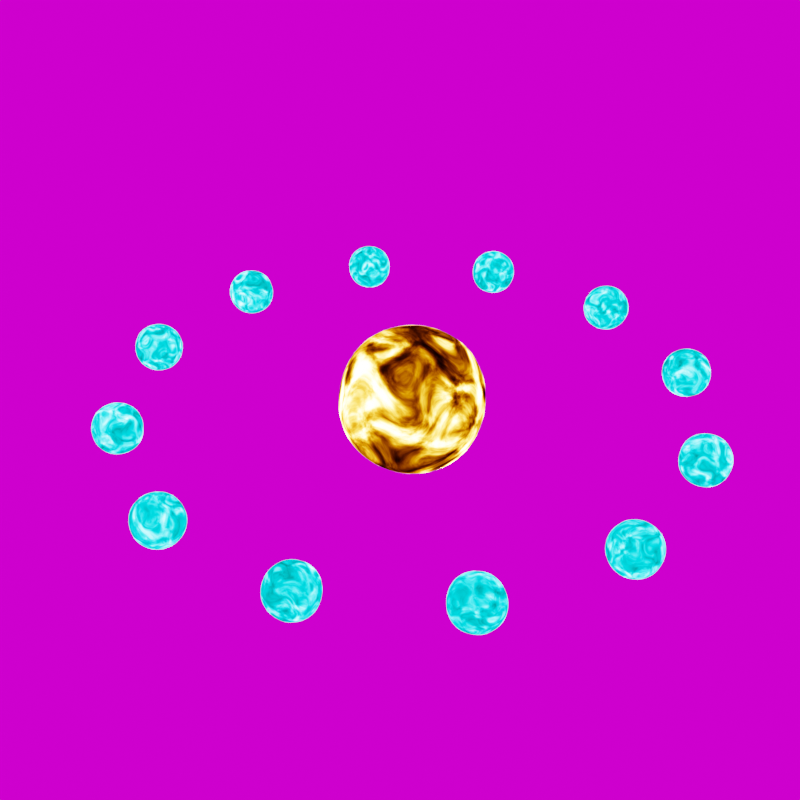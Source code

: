 # Source: energyball.blend  (saved by Blender 2.91.10; exported with 4.5.12 LTS)
import bpy
from mathutils import Matrix  # noqa: F401  (used for matrix-valued properties, if any)

bpy.ops.wm.read_factory_settings(use_empty=True)
scene = bpy.context.scene
scene.name = 'Scene'

# ---- collections
col_collection = bpy.data.collections.new('Collection'); scene.collection.children.link(col_collection)

# ---- images (referenced by path relative to the original .blend; pixels are not part of the script)
import os
ASSET_DIR = os.environ.get("B2B_ASSET_DIR", "")  # directory of the original .blend (textures are referenced by path, not embedded)
HERE = os.path.dirname(os.path.abspath(__file__))  # packed textures are extracted next to this script under _unpacked/

def load_image(name, relpath, width, height, colorspace="sRGB"):
    """Load a texture the original file referenced (path relative to the .blend, or extracted next to this script)."""
    p = next((c for c in (os.path.join(HERE, relpath), os.path.join(ASSET_DIR, relpath)) if relpath and os.path.exists(c)), "")
    if p:
        img = bpy.data.images.load(p, check_existing=True)
        img.name = name
    else:  # same state as the original file: an image datablock whose file is absent (Cycles renders it pink)
        img = bpy.data.images.new(name, width, height)
        img.source = "FILE"
        img.filepath = "//" + (relpath or name)
    img.colorspace_settings.name = colorspace
    return img
img_space_jpg = load_image('space.jpg', 'hdri/space.jpg', 1024, 1024, 'sRGB')

# ---- materials (node trees are filled in below, after node groups)
mat_star = bpy.data.materials.new('Star')
mat_star.alpha_threshold = 0.0
mat_star.line_color = (0.0, 0.0, 0.0, 1.0)
mat_planets = bpy.data.materials.new('Planets')
mat_planets.alpha_threshold = 0.0
mat_planets.line_color = (0.0, 0.0, 0.0, 1.0)

# ---- material node trees
mat_star.use_nodes = True; mat_star.node_tree.nodes.clear()
_N = mat_star.node_tree.nodes; _L = mat_star.node_tree.links
n0 = _N.new('ShaderNodeTexNoise'); n0.name = 'Noise Texture'; n0.location = (-216, 362)
n0.inputs[2].default_value = 3.5
n0.inputs[3].default_value = 16.0
n0.inputs[8].default_value = 1.5
n1 = _N.new('ShaderNodeTexCoord'); n1.name = 'Texture Coordinate'; n1.location = (-948, 379)
n2 = _N.new('ShaderNodeMapping'); n2.name = 'Mapping'; n2.location = (-512, 353)
n2.width = 240
n3 = _N.new('ShaderNodeValue'); n3.name = 'Value'; n3.location = (-952, 100)
n3.outputs[0].default_value = 1.0
n4 = _N.new('ShaderNodeBlackbody'); n4.name = 'Blackbody'; n4.location = (277, 408)
n5 = _N.new('ShaderNodeOutputMaterial'); n5.name = 'Material Output'; n5.location = (934, 333)
n6 = _N.new('ShaderNodeEmission'); n6.name = 'Emission'; n6.location = (741, 313)
n7 = _N.new('ShaderNodeHueSaturation'); n7.name = 'Hue Saturation Value'; n7.location = (524, 444)
n8 = _N.new('ShaderNodeMath'); n8.name = 'Math.002'; n8.location = (31, 263)
n8.inputs[2].default_value = 0.0
n9 = _N.new('ShaderNodeMath'); n9.name = 'Math.003'; n9.location = (260, 261)
n9.operation = 'POWER'
n9.inputs[1].default_value = 25.0
n9.inputs[2].default_value = 0.0
n10 = _N.new('ShaderNodeMath'); n10.name = 'Math.001'; n10.location = (52, 455)
n10.operation = 'MULTIPLY'
n10.inputs[1].default_value = 4000.0
n10.inputs[2].default_value = 0.0
_L.new(n2.outputs[0], n0.inputs[0])
_L.new(n1.outputs[0], n2.inputs[0])
_L.new(n0.outputs[0], n10.inputs[0])
_L.new(n4.outputs[0], n7.inputs[4])
_L.new(n10.outputs[0], n4.inputs[0])
_L.new(n6.outputs[0], n5.inputs[0])
_L.new(n7.outputs[0], n6.inputs[0])
_L.new(n8.outputs[0], n9.inputs[0])
_L.new(n9.outputs[0], n6.inputs[1])
_L.new(n0.outputs[0], n8.inputs[0])
_L.new(n3.outputs[0], n2.inputs[1])
n5.is_active_output = True
mat_planets.use_nodes = True; mat_planets.node_tree.nodes.clear()
_N = mat_planets.node_tree.nodes; _L = mat_planets.node_tree.links
n0 = _N.new('ShaderNodeTexNoise'); n0.name = 'Noise Texture'; n0.location = (-216, 362)
n0.inputs[2].default_value = 3.5
n0.inputs[3].default_value = 16.0
n0.inputs[8].default_value = 1.5
n1 = _N.new('ShaderNodeTexCoord'); n1.name = 'Texture Coordinate'; n1.location = (-948, 379)
n2 = _N.new('ShaderNodeMapping'); n2.name = 'Mapping'; n2.location = (-512, 353)
n2.width = 240
n3 = _N.new('ShaderNodeBlackbody'); n3.name = 'Blackbody'; n3.location = (277, 408)
n4 = _N.new('ShaderNodeOutputMaterial'); n4.name = 'Material Output'; n4.location = (934, 333)
n5 = _N.new('ShaderNodeEmission'); n5.name = 'Emission'; n5.location = (741, 313)
n6 = _N.new('ShaderNodeHueSaturation'); n6.name = 'Hue Saturation Value'; n6.location = (524, 444)
n7 = _N.new('ShaderNodeMath'); n7.name = 'Math.002'; n7.location = (31, 263)
n7.inputs[2].default_value = 0.0
n8 = _N.new('ShaderNodeMath'); n8.name = 'Math.003'; n8.location = (260, 261)
n8.operation = 'POWER'
n8.inputs[1].default_value = 10.0
n8.inputs[2].default_value = 0.0
n9 = _N.new('ShaderNodeMath'); n9.name = 'Math.001'; n9.location = (52, 455)
n9.operation = 'MULTIPLY'
n9.inputs[1].default_value = 4000.0
n9.inputs[2].default_value = 0.0
n10 = _N.new('ShaderNodeValue'); n10.name = 'Value'; n10.location = (-952, 100)
n10.outputs[0].default_value = 1.0
n11 = _N.new('ShaderNodeValue'); n11.name = 'Value.001'; n11.location = (-758, 63)
n11.outputs[0].default_value = 0.0
_L.new(n2.outputs[0], n0.inputs[0])
_L.new(n1.outputs[0], n2.inputs[0])
_L.new(n0.outputs[0], n9.inputs[0])
_L.new(n3.outputs[0], n6.inputs[4])
_L.new(n9.outputs[0], n3.inputs[0])
_L.new(n5.outputs[0], n4.inputs[0])
_L.new(n6.outputs[0], n5.inputs[0])
_L.new(n7.outputs[0], n8.inputs[0])
_L.new(n8.outputs[0], n5.inputs[1])
_L.new(n0.outputs[0], n7.inputs[0])
_L.new(n10.outputs[0], n2.inputs[1])
_L.new(n11.outputs[0], n6.inputs[0])
n4.is_active_output = True

# ---- world
world_world = bpy.data.worlds.new('World'); scene.world = world_world
world_world.use_nodes = True; world_world.node_tree.nodes.clear()
_N = world_world.node_tree.nodes; _L = world_world.node_tree.links
n0 = _N.new('ShaderNodeOutputWorld'); n0.name = 'World Output'; n0.location = (300, 300)
n1 = _N.new('ShaderNodeTexEnvironment'); n1.name = 'Environment Texture'; n1.location = (-136, 310)
n1.image = img_space_jpg
n2 = _N.new('ShaderNodeTexCoord'); n2.name = 'Texture Coordinate'; n2.location = (-636, 332)
n3 = _N.new('ShaderNodeMapping'); n3.name = 'Mapping'; n3.location = (-426, 349)
n3.width = 240
n3.inputs[2].default_value = (0.0, 0.7435, -0.2653)
_L.new(n1.outputs[0], n0.inputs[0])
_L.new(n3.outputs[0], n1.inputs[0])
_L.new(n2.outputs[0], n3.inputs[0])
n0.is_active_output = True
world_world.color = (0.05088, 0.05088, 0.05088)
world_world.use_sun_shadow = False
world_world.sun_shadow_jitter_overblur = 0.0

# ---- cameras
cam_camera = bpy.data.cameras.new('Camera')

# ---- meshes
me_cube = bpy.data.meshes.new('Cube')
me_cube.from_pydata([(-1.0, -1.0, -1.0), (-1.0, -1.0, 1.0), (-1.0, 1.0, -1.0), (-1.0, 1.0, 1.0), (1.0, -1.0, -1.0), (1.0, -1.0, 1.0), (1.0, 1.0, -1.0), (1.0, 1.0, 1.0)], [], [(0, 1, 3, 2), (2, 3, 7, 6), (6, 7, 5, 4), (4, 5, 1, 0), (2, 6, 4, 0), (7, 3, 1, 5)])
me_cube.polygons.foreach_set('use_smooth', [True] * 6)
_uv = me_cube.uv_layers.new(name='UVMap')
_uv.uv.foreach_set('vector', [0.375, 0.0, 0.625, 0.0, 0.625, 0.25, 0.375, 0.25, 0.375, 0.25, 0.625, 0.25, 0.625, 0.5, 0.375, 0.5, 0.375, 0.5, 0.625, 0.5, 0.625, 0.75, 0.375, 0.75, 0.375, 0.75, 0.625, 0.75, 0.625, 1.0, 0.375, 1.0, 0.125, 0.5, 0.375, 0.5, 0.375, 0.75, 0.125, 0.75, 0.625, 0.5, 0.875, 0.5, 0.875, 0.75, 0.625, 0.75])
me_cube.materials.append(mat_star)
me_cube.use_remesh_fix_poles = True
me_cube.use_remesh_preserve_attributes = False
me_cube.use_mirror_vertex_groups = False
me_cube.update()
me_cube_001 = bpy.data.meshes.new('Cube.001')
me_cube_001.from_pydata([(-1.0, -1.0, -1.0), (-1.0, -1.0, 1.0), (-1.0, 1.0, -1.0), (-1.0, 1.0, 1.0), (1.0, -1.0, -1.0), (1.0, -1.0, 1.0), (1.0, 1.0, -1.0), (1.0, 1.0, 1.0)], [], [(0, 1, 3, 2), (2, 3, 7, 6), (6, 7, 5, 4), (4, 5, 1, 0), (2, 6, 4, 0), (7, 3, 1, 5)])
me_cube_001.polygons.foreach_set('use_smooth', [True] * 6)
_uv = me_cube_001.uv_layers.new(name='UVMap')
_uv.uv.foreach_set('vector', [0.375, 0.0, 0.625, 0.0, 0.625, 0.25, 0.375, 0.25, 0.375, 0.25, 0.625, 0.25, 0.625, 0.5, 0.375, 0.5, 0.375, 0.5, 0.625, 0.5, 0.625, 0.75, 0.375, 0.75, 0.375, 0.75, 0.625, 0.75, 0.625, 1.0, 0.375, 1.0, 0.125, 0.5, 0.375, 0.5, 0.375, 0.75, 0.125, 0.75, 0.625, 0.5, 0.875, 0.5, 0.875, 0.75, 0.625, 0.75])
me_cube_001.materials.append(mat_planets)
me_cube_001.use_remesh_fix_poles = True
me_cube_001.use_remesh_preserve_attributes = False
me_cube_001.use_mirror_vertex_groups = False
me_cube_001.update()

# ---- curves / text
cu_beziercircle_001 = bpy.data.curves.new('BezierCircle.001', 'CURVE')
cu_beziercircle_001.dimensions = '3D'
_sp = cu_beziercircle_001.splines.new('BEZIER'); _sp.bezier_points.add(3)
_sp.bezier_points.foreach_set('co', [-50.0, 0.0, 0.0, 0.0, 50.0, 0.0, 50.0, 0.0, 0.0, 0.0, -50.0, 0.0])
_sp.bezier_points.foreach_set('handle_left', [-50.0, -27.61, 0.0, -27.61, 50.0, 0.0, 50.0, 27.61, 0.0, 27.61, -50.0, 0.0])
_sp.bezier_points.foreach_set('handle_right', [-50.0, 27.61, 0.0, 27.61, 50.0, 0.0, 50.0, -27.61, 0.0, -27.61, -50.0, 0.0])
for _p, _l, _r in zip(_sp.bezier_points, ['AUTO', 'AUTO', 'AUTO', 'AUTO'], ['AUTO', 'AUTO', 'AUTO', 'AUTO']): _p.handle_left_type = _l; _p.handle_right_type = _r
_sp.order_u = 0
_sp.order_v = 0
_sp.use_cyclic_u = True
cu_beziercircle_001.use_path = True
cu_beziercircle_001.use_path_clamp = True
cu_beziercircle_001.fill_mode = 'FULL'

# ---- objects
ob_sun = bpy.data.objects.new('Sun', me_cube)
ob_camera = bpy.data.objects.new('Camera', cam_camera)
ob_planets = bpy.data.objects.new('Planets', me_cube_001)
ob_beziercircle = bpy.data.objects.new('BezierCircle', cu_beziercircle_001)

# ---- transforms, parenting, visibility, modifiers, constraints
ob_sun.location = (0.0, 0.0, 0.0)
ob_sun.scale = (15.0, 15.0, 15.0)
ob_sun.lineart.crease_threshold = 0.0
_m = ob_sun.modifiers.new('Subdivision', 'SUBSURF')
_m.uv_smooth = 'PRESERVE_CORNERS'
_m.levels = 4
_m.render_levels = 4
ob_camera.location = (52.33, -150.0, 108.6)
ob_camera.rotation_euler = (0.9704, -3.524e-07, 0.3491)
ob_camera.lineart.crease_threshold = 0.0
ob_planets.location = (0.0, 0.0, 0.0)
ob_planets.scale = (5.0, 5.0, 5.0)
ob_planets.lineart.crease_threshold = 0.0
_m = ob_planets.modifiers.new('Subdivision', 'SUBSURF')
_m.uv_smooth = 'PRESERVE_CORNERS'
_m.levels = 4
_m.render_levels = 4
_m = ob_planets.modifiers.new('Array', 'ARRAY')
_m.count = 12
_m.relative_offset_displace = (3.12, 0.0, 0.0)
_m = ob_planets.modifiers.new('Curve', 'CURVE')
_m.object = ob_beziercircle
ob_beziercircle.location = (0.0, 0.0, 0.0)
ob_beziercircle.lineart.crease_threshold = 0.0

# ---- collection membership
col_collection.objects.link(ob_sun)
col_collection.objects.link(ob_camera)
col_collection.objects.link(ob_planets)
col_collection.objects.link(ob_beziercircle)

# ---- scene / render settings (as saved in the file)
scene.camera = ob_camera
scene.frame_start = 1; scene.frame_end = 250; scene.frame_set(1)
scene.render.engine = 'CYCLES'
scene.render.resolution_x = 1080
scene.render.fps = 30
scene.cycles.samples = 128
scene.cycles.sampling_pattern = 'TABULATED_SOBOL'
scene.cycles.use_light_tree = False
scene.view_settings.view_transform = 'Filmic'
bpy.context.view_layer.update()
